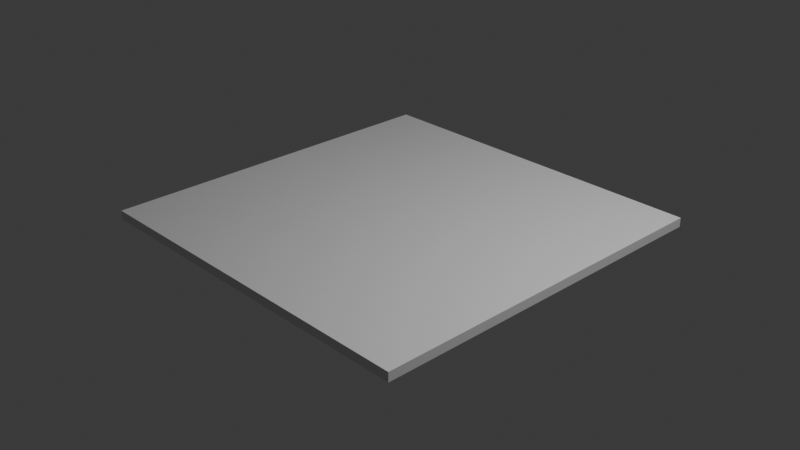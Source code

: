 # Source: panel.blend  (saved by Blender 5.2.45; exported with 4.5.12 LTS)
import bpy
from mathutils import Matrix  # noqa: F401  (used for matrix-valued properties, if any)

bpy.ops.wm.read_factory_settings(use_empty=True)
scene = bpy.context.scene
scene.name = 'Scene'

# ---- collections
col_collection = bpy.data.collections.new('Collection'); scene.collection.children.link(col_collection)

# ---- materials (node trees are filled in below, after node groups)
mat_material = bpy.data.materials.new('Material')
mat_material.alpha_threshold = 0.0
mat_material.use_backface_culling_lightprobe_volume = False
mat_material.roughness = 0.5
mat_material.line_color = (0.0, 0.0, 0.0, 1.0)

# ---- material node trees
mat_material.use_nodes = True; mat_material.node_tree.nodes.clear()
_N = mat_material.node_tree.nodes; _L = mat_material.node_tree.links
n0 = _N.new('ShaderNodeOutputMaterial'); n0.name = 'Material Output'; n0.location = (200, 100)
n1 = _N.new('ShaderNodeBsdfPrincipled'); n1.name = 'Principled BSDF'; n1.location = (-200, 100)
n1.inputs[10].default_value = 0.005
_L.new(n1.outputs[0], n0.inputs[0])
n0.is_active_output = True

# ---- world
world_world = bpy.data.worlds.new('World'); scene.world = world_world
world_world.use_nodes = True; world_world.node_tree.nodes.clear()
_N = world_world.node_tree.nodes; _L = world_world.node_tree.links
n0 = _N.new('ShaderNodeOutputWorld'); n0.name = 'World Output'; n0.location = (200, 100)
n1 = _N.new('ShaderNodeBackground'); n1.name = 'Background'; n1.location = (-200, 100)
n1.inputs[0].default_value = (0.05088, 0.05088, 0.05088, 1.0)
_L.new(n1.outputs[0], n0.inputs[0])
n0.is_active_output = True
world_world.color = (0.05088, 0.05088, 0.05088)
world_world.sun_shadow_jitter_overblur = 0.0

# ---- cameras
cam_camera = bpy.data.cameras.new('Camera')
cam_camera.clip_end = 100.0
cam_camera.ortho_scale = 7.314

# ---- lights
light_light = bpy.data.lights.new('Light', 'POINT')
light_light.energy = 1000.0
light_light.shadow_soft_size = 0.1

# ---- meshes
me_cube = bpy.data.meshes.new('Cube')
me_cube.from_pydata([(2.66, 3.969, 0.1561), (2.66, 3.969, -0.1561), (2.66, -3.969, 0.1561), (2.66, -3.969, -0.1561), (-2.66, 3.969, 0.1561), (-2.66, 3.969, -0.1561), (-2.66, -3.969, 0.1561), (-2.66, -3.969, -0.1561)], [], [(0, 4, 6, 2), (3, 2, 6, 7), (7, 6, 4, 5), (5, 1, 3, 7), (1, 0, 2, 3), (5, 4, 0, 1)])
_uv = me_cube.uv_layers.new(name='UVMap')
_uv.uv.foreach_set('vector', [0.625, 0.5, 0.875, 0.5, 0.875, 0.75, 0.625, 0.75, 0.375, 0.75, 0.625, 0.75, 0.625, 1.0, 0.375, 1.0, 0.375, 0.0, 0.625, 0.0, 0.625, 0.25, 0.375, 0.25, 0.125, 0.5, 0.375, 0.5, 0.375, 0.75, 0.125, 0.75, 0.375, 0.5, 0.625, 0.5, 0.625, 0.75, 0.375, 0.75, 0.375, 0.25, 0.625, 0.25, 0.625, 0.5, 0.375, 0.5])
me_cube.materials.append(mat_material)
me_cube.use_mirror_vertex_groups = False
me_cube.update()

# ---- objects
ob_cube = bpy.data.objects.new('Cube', me_cube)
ob_light = bpy.data.objects.new('Light', light_light)
ob_camera = bpy.data.objects.new('Camera', cam_camera)

# ---- transforms, parenting, visibility, modifiers, constraints
ob_cube.location = (0.0, 0.0, 0.0)
ob_cube.scale = (0.752, 0.504, 0.3203)
ob_cube.lock_rotations_4d = False
ob_cube.empty_display_type = 'ARROWS'
ob_cube.lineart.crease_threshold = 0.0
ob_light.location = (4.076, 1.005, 5.904)
ob_light.rotation_euler = (0.6503, 0.05522, 1.866)
ob_light.lock_rotations_4d = False
ob_light.empty_display_type = 'ARROWS'
ob_light.color = (0.0, 0.0, 0.0, 0.0)
ob_light.lineart.crease_threshold = 0.0
ob_camera.location = (7.359, -6.926, 4.958)
ob_camera.rotation_euler = (1.109, 0.0, 0.8149)
ob_camera.lock_rotations_4d = False
ob_camera.empty_display_type = 'ARROWS'
ob_camera.color = (0.0, 0.0, 0.0, 0.0)
ob_camera.display_type = 'WIRE'
ob_camera.lineart.crease_threshold = 0.0

# ---- collection membership
col_collection.objects.link(ob_cube)
col_collection.objects.link(ob_light)
col_collection.objects.link(ob_camera)

# ---- scene / render settings (as saved in the file)
scene.camera = ob_camera
scene.frame_start = 1; scene.frame_end = 250; scene.frame_set(1)
scene.render.engine = 'BLENDER_EEVEE_NEXT'
scene.render.bake_bias = 0.0
scene.render.bake_samples = 0
scene.render.compositor_device = 'GPU'
scene.eevee.use_volume_custom_range = False
scene.eevee.fast_gi_thickness_near = 0.1
scene.eevee.fast_gi_thickness_far = 0.0
scene.eevee.ray_tracing_options.screen_trace_thickness = 0.1
bpy.context.view_layer.update()
